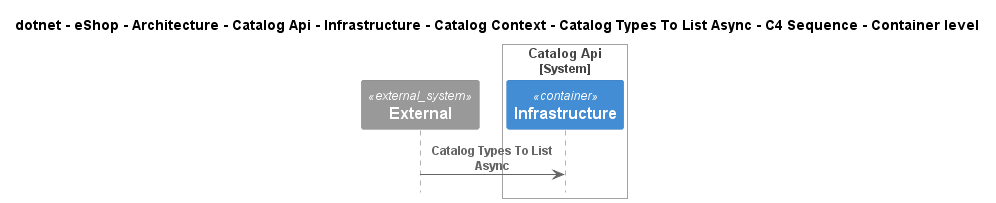

The diagram above was rendered by PlantUML. Its source (embedded in the PNG):
@startuml
!include ..\..\..\..\..\..\..\..\..\..\..\.c4s\C4_Sequence.puml

title dotnet - eShop - Architecture - Catalog Api - Infrastructure - Catalog Context - Catalog Types To List Async - C4 Sequence - Container level

System_Ext(C4InterFlow.SoftwareSystems.ExternalSystem, "External", "")

System_Boundary(dotnet.eShop.Architecture.SoftwareSystems.CatalogApi, "Catalog Api")
    Container(dotnet.eShop.Architecture.SoftwareSystems.CatalogApi.Containers.Infrastructure, "Infrastructure", "", "")
Boundary_End()

Rel(C4InterFlow.SoftwareSystems.ExternalSystem, dotnet.eShop.Architecture.SoftwareSystems.CatalogApi.Containers.Infrastructure, "Catalog Types To List Async")


@enduml